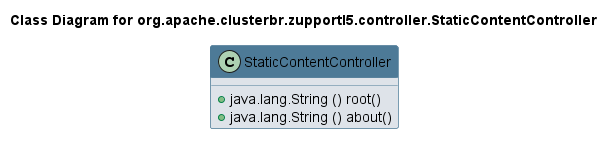

The diagram above was rendered by PlantUML. Its source (embedded in the PNG):
@startuml 
skinparam class { 
 BackgroundColor #DEE3E9 
 ArrowColor #4D7A97 
 BorderColor #4D7A97 
}
left to right direction 
title Class Diagram for org.apache.clusterbr.zupportl5.controller.StaticContentController
skinparam titleBackgroundColor White
skinparam classHeaderBackgroundColor #4D7A97 
skinparam stereotypeCBackgroundColor #F8981D 

class StaticContentController {
 + java.lang.String () root()
 + java.lang.String () about()
}
@enduml